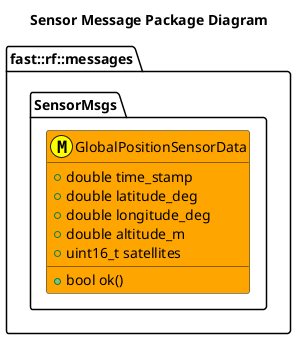

The diagram above was rendered by PlantUML. Its source (embedded in the PNG):
@startuml
title Sensor Message Package Diagram

namespace fast::rf::messages {

  namespace SensorMsgs  {
    class GlobalPositionSensorData <<(M,#FFFF00)>> #Orange {
      +double time_stamp
      +double latitude_deg
      +double longitude_deg
      +double altitude_m
      +uint16_t satellites
      +bool ok()
    }
}
@enduml